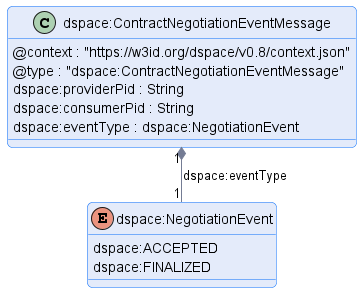

The diagram above was rendered by PlantUML. Its source (embedded in the PNG):
@startuml "contract-negotiation-event-message"
!pragma layout smetana

!include ../../../common/style/diagram.styles.puml

hide empty description


class "dspace:ContractNegotiationEventMessage" {
    @context : "https://w3id.org/dspace/v0.8/context.json"
    @type : "dspace:ContractNegotiationEventMessage"
    dspace:providerPid : String
    dspace:consumerPid : String
    dspace:eventType : dspace:NegotiationEvent
}

enum dspace:NegotiationEvent {
    dspace:ACCEPTED
    dspace:FINALIZED
}

"dspace:ContractNegotiationEventMessage" "1" *-- "1" "dspace:NegotiationEvent" : "dspace:eventType"

@enduml